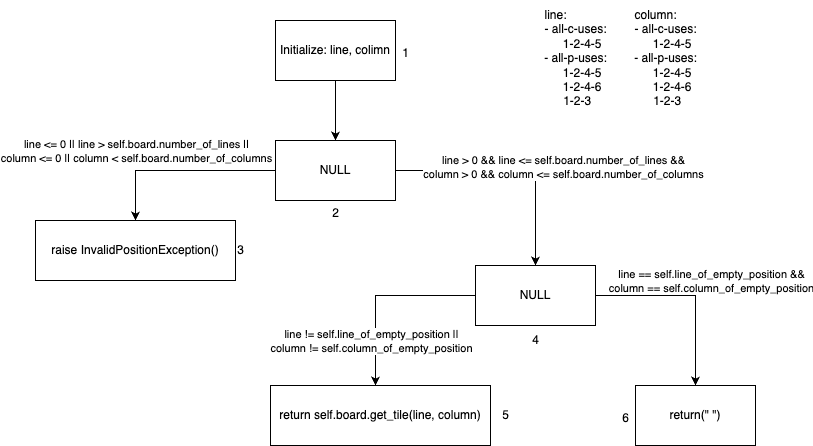

The diagram above was exported from draw.io. Its source (the exported page's mxGraphModel, read from the mxfile embedded in the PNG):
<mxGraphModel dx="1434" dy="692" grid="1" gridSize="10" guides="1" tooltips="1" connect="1" arrows="1" fold="1" page="1" pageScale="1" pageWidth="850" pageHeight="1100" math="0" shadow="0">
  <root>
    <mxCell id="0" />
    <mxCell id="1" parent="0" />
    <mxCell id="xgoQtSkMnQXqM-VSrjgq-1" value="Initialize: line, colimn" style="rounded=0;whiteSpace=wrap;html=1;" vertex="1" parent="1">
      <mxGeometry x="305" y="40" width="120" height="60" as="geometry" />
    </mxCell>
    <mxCell id="xgoQtSkMnQXqM-VSrjgq-4" value="NULL" style="rounded=0;whiteSpace=wrap;html=1;" vertex="1" parent="1">
      <mxGeometry x="305" y="160" width="120" height="60" as="geometry" />
    </mxCell>
    <mxCell id="xgoQtSkMnQXqM-VSrjgq-5" value="NULL" style="rounded=0;whiteSpace=wrap;html=1;" vertex="1" parent="1">
      <mxGeometry x="505" y="285" width="120" height="60" as="geometry" />
    </mxCell>
    <mxCell id="xgoQtSkMnQXqM-VSrjgq-6" value="raise InvalidPositionException()" style="rounded=0;whiteSpace=wrap;html=1;" vertex="1" parent="1">
      <mxGeometry x="65" y="240" width="200" height="60" as="geometry" />
    </mxCell>
    <mxCell id="xgoQtSkMnQXqM-VSrjgq-7" value="return(&quot; &quot;)" style="rounded=0;whiteSpace=wrap;html=1;" vertex="1" parent="1">
      <mxGeometry x="665" y="405" width="120" height="60" as="geometry" />
    </mxCell>
    <mxCell id="xgoQtSkMnQXqM-VSrjgq-8" value="return self.board.get_tile(line, column)" style="rounded=0;whiteSpace=wrap;html=1;" vertex="1" parent="1">
      <mxGeometry x="300" y="405" width="220" height="60" as="geometry" />
    </mxCell>
    <mxCell id="xgoQtSkMnQXqM-VSrjgq-9" value="" style="endArrow=classic;html=1;rounded=0;exitX=0;exitY=0.5;exitDx=0;exitDy=0;entryX=0.5;entryY=0;entryDx=0;entryDy=0;" edge="1" parent="1" source="xgoQtSkMnQXqM-VSrjgq-5">
      <mxGeometry width="50" height="50" relative="1" as="geometry">
        <mxPoint x="345" y="435" as="sourcePoint" />
        <mxPoint x="405" y="405" as="targetPoint" />
        <Array as="points">
          <mxPoint x="405" y="315" />
        </Array>
      </mxGeometry>
    </mxCell>
    <mxCell id="xgoQtSkMnQXqM-VSrjgq-25" value="line != self.line_of_empty_position ||&lt;div&gt;column != self.column_of_empty_position&lt;/div&gt;" style="edgeLabel;html=1;align=center;verticalAlign=middle;resizable=0;points=[];" vertex="1" connectable="0" parent="xgoQtSkMnQXqM-VSrjgq-9">
      <mxGeometry x="0.5895" y="3" relative="1" as="geometry">
        <mxPoint x="-8" y="-6" as="offset" />
      </mxGeometry>
    </mxCell>
    <mxCell id="xgoQtSkMnQXqM-VSrjgq-10" value="" style="endArrow=classic;html=1;rounded=0;exitX=0.5;exitY=1;exitDx=0;exitDy=0;entryX=0.5;entryY=0;entryDx=0;entryDy=0;" edge="1" parent="1" source="xgoQtSkMnQXqM-VSrjgq-1" target="xgoQtSkMnQXqM-VSrjgq-4">
      <mxGeometry width="50" height="50" relative="1" as="geometry">
        <mxPoint x="345" y="390" as="sourcePoint" />
        <mxPoint x="395" y="340" as="targetPoint" />
      </mxGeometry>
    </mxCell>
    <mxCell id="xgoQtSkMnQXqM-VSrjgq-11" value="" style="endArrow=classic;html=1;rounded=0;exitX=0;exitY=0.5;exitDx=0;exitDy=0;entryX=0.5;entryY=0;entryDx=0;entryDy=0;" edge="1" parent="1" source="xgoQtSkMnQXqM-VSrjgq-4" target="xgoQtSkMnQXqM-VSrjgq-6">
      <mxGeometry width="50" height="50" relative="1" as="geometry">
        <mxPoint x="345" y="390" as="sourcePoint" />
        <mxPoint x="395" y="340" as="targetPoint" />
        <Array as="points">
          <mxPoint x="165" y="190" />
        </Array>
      </mxGeometry>
    </mxCell>
    <mxCell id="xgoQtSkMnQXqM-VSrjgq-26" value="line &amp;lt;= 0 || line &amp;gt; self.board.number_of_lines ||&lt;div&gt;column &amp;lt;= 0 || column &amp;lt; self.board.number_of_columns&lt;/div&gt;" style="edgeLabel;html=1;align=center;verticalAlign=middle;resizable=0;points=[];" vertex="1" connectable="0" parent="xgoQtSkMnQXqM-VSrjgq-11">
      <mxGeometry x="0.1158" y="-3" relative="1" as="geometry">
        <mxPoint x="-34" y="-17" as="offset" />
      </mxGeometry>
    </mxCell>
    <mxCell id="xgoQtSkMnQXqM-VSrjgq-12" value="" style="endArrow=classic;html=1;rounded=0;exitX=1;exitY=0.5;exitDx=0;exitDy=0;entryX=0.5;entryY=0;entryDx=0;entryDy=0;" edge="1" parent="1" source="xgoQtSkMnQXqM-VSrjgq-4" target="xgoQtSkMnQXqM-VSrjgq-5">
      <mxGeometry width="50" height="50" relative="1" as="geometry">
        <mxPoint x="355" y="400" as="sourcePoint" />
        <mxPoint x="405" y="350" as="targetPoint" />
        <Array as="points">
          <mxPoint x="565" y="190" />
        </Array>
      </mxGeometry>
    </mxCell>
    <mxCell id="xgoQtSkMnQXqM-VSrjgq-22" value="line &amp;gt; 0 &amp;amp;&amp;amp; line &amp;lt;= self.board.number_of_lines &amp;amp;&amp;amp;&lt;div&gt;column &amp;gt; 0 &amp;amp;&amp;amp; column &amp;lt;= self.board.number_of_columns&lt;/div&gt;" style="edgeLabel;html=1;align=center;verticalAlign=middle;resizable=0;points=[];" vertex="1" connectable="0" parent="xgoQtSkMnQXqM-VSrjgq-12">
      <mxGeometry x="0.3368" y="-1" relative="1" as="geometry">
        <mxPoint x="28" y="-21" as="offset" />
      </mxGeometry>
    </mxCell>
    <mxCell id="xgoQtSkMnQXqM-VSrjgq-13" value="" style="endArrow=classic;html=1;rounded=0;exitX=1;exitY=0.5;exitDx=0;exitDy=0;entryX=0.5;entryY=0;entryDx=0;entryDy=0;" edge="1" parent="1" source="xgoQtSkMnQXqM-VSrjgq-5" target="xgoQtSkMnQXqM-VSrjgq-7">
      <mxGeometry width="50" height="50" relative="1" as="geometry">
        <mxPoint x="365" y="455" as="sourcePoint" />
        <mxPoint x="415" y="405" as="targetPoint" />
        <Array as="points">
          <mxPoint x="725" y="315" />
        </Array>
      </mxGeometry>
    </mxCell>
    <mxCell id="xgoQtSkMnQXqM-VSrjgq-23" value="line == self.line_of_empty_position &amp;amp;&amp;amp;&lt;div&gt;column == self.column_of_empty_position&lt;/div&gt;" style="edgeLabel;html=1;align=center;verticalAlign=middle;resizable=0;points=[];" vertex="1" connectable="0" parent="xgoQtSkMnQXqM-VSrjgq-13">
      <mxGeometry x="-0.3053" relative="1" as="geometry">
        <mxPoint x="49" y="-15" as="offset" />
      </mxGeometry>
    </mxCell>
    <mxCell id="xgoQtSkMnQXqM-VSrjgq-14" value="1" style="text;html=1;align=center;verticalAlign=middle;resizable=0;points=[];autosize=1;strokeColor=none;fillColor=none;" vertex="1" parent="1">
      <mxGeometry x="420" y="58" width="30" height="30" as="geometry" />
    </mxCell>
    <mxCell id="xgoQtSkMnQXqM-VSrjgq-15" value="2" style="text;html=1;align=center;verticalAlign=middle;resizable=0;points=[];autosize=1;strokeColor=none;fillColor=none;" vertex="1" parent="1">
      <mxGeometry x="350" y="218" width="30" height="30" as="geometry" />
    </mxCell>
    <mxCell id="xgoQtSkMnQXqM-VSrjgq-16" value="3" style="text;html=1;align=center;verticalAlign=middle;resizable=0;points=[];autosize=1;strokeColor=none;fillColor=none;" vertex="1" parent="1">
      <mxGeometry x="255" y="255" width="30" height="30" as="geometry" />
    </mxCell>
    <mxCell id="xgoQtSkMnQXqM-VSrjgq-17" value="4" style="text;html=1;align=center;verticalAlign=middle;resizable=0;points=[];autosize=1;strokeColor=none;fillColor=none;" vertex="1" parent="1">
      <mxGeometry x="550" y="345" width="30" height="30" as="geometry" />
    </mxCell>
    <mxCell id="xgoQtSkMnQXqM-VSrjgq-18" value="5" style="text;html=1;align=center;verticalAlign=middle;resizable=0;points=[];autosize=1;strokeColor=none;fillColor=none;" vertex="1" parent="1">
      <mxGeometry x="520" y="420" width="30" height="30" as="geometry" />
    </mxCell>
    <mxCell id="xgoQtSkMnQXqM-VSrjgq-19" value="6" style="text;html=1;align=center;verticalAlign=middle;resizable=0;points=[];autosize=1;strokeColor=none;fillColor=none;" vertex="1" parent="1">
      <mxGeometry x="640" y="423" width="30" height="30" as="geometry" />
    </mxCell>
    <mxCell id="xgoQtSkMnQXqM-VSrjgq-27" value="line:&lt;div&gt;&lt;span style=&quot;white-space: pre;&quot;&gt;&#09;&lt;/span&gt;&amp;nbsp; &amp;nbsp; - all-c-uses:&lt;/div&gt;&lt;div&gt;&amp;nbsp; &amp;nbsp; &amp;nbsp;&lt;span style=&quot;white-space: pre;&quot;&gt;&#09;&lt;/span&gt;&lt;span style=&quot;white-space: pre;&quot;&gt;&#09;&lt;/span&gt;1-2-4-5&lt;/div&gt;&lt;div&gt;&lt;span style=&quot;white-space: pre;&quot;&gt;&#09;&lt;/span&gt;&amp;nbsp; &amp;nbsp; - all-p-uses:&lt;/div&gt;&lt;div&gt;&lt;span style=&quot;white-space: pre;&quot;&gt;&#09;&lt;/span&gt;&lt;span style=&quot;white-space: pre;&quot;&gt;&#09;&lt;/span&gt;1-2-4-5&lt;/div&gt;&lt;div&gt;&lt;span style=&quot;white-space: pre;&quot;&gt;&#09;&lt;/span&gt;&lt;span style=&quot;white-space: pre;&quot;&gt;&#09;&lt;/span&gt;1-2-4-6&lt;/div&gt;&lt;div&gt;&lt;span style=&quot;white-space: pre;&quot;&gt;&#09;&lt;/span&gt;&amp;nbsp; &amp;nbsp; &amp;nbsp;1-2-3&lt;/div&gt;&lt;div&gt;&lt;br&gt;&lt;/div&gt;" style="text;html=1;align=center;verticalAlign=middle;resizable=0;points=[];autosize=1;strokeColor=none;fillColor=none;" vertex="1" parent="1">
      <mxGeometry x="520" y="20" width="130" height="130" as="geometry" />
    </mxCell>
    <mxCell id="xgoQtSkMnQXqM-VSrjgq-28" value="&amp;nbsp; &amp;nbsp; &amp;nbsp; column:&lt;div&gt;&lt;span style=&quot;white-space: pre;&quot;&gt;&#09;&lt;/span&gt;&amp;nbsp; &amp;nbsp; - all-c-uses:&lt;/div&gt;&lt;div&gt;&amp;nbsp; &amp;nbsp; &amp;nbsp;&lt;span style=&quot;white-space: pre;&quot;&gt;&#09;&lt;/span&gt;&lt;span style=&quot;white-space: pre;&quot;&gt;&#09;&lt;/span&gt;1-2-4-5&lt;/div&gt;&lt;div&gt;&lt;span style=&quot;white-space: pre;&quot;&gt;&#09;&lt;/span&gt;&amp;nbsp; &amp;nbsp; - all-p-uses:&lt;/div&gt;&lt;div&gt;&lt;span style=&quot;white-space: pre;&quot;&gt;&#09;&lt;/span&gt;&lt;span style=&quot;white-space: pre;&quot;&gt;&#09;&lt;/span&gt;1-2-4-5&lt;/div&gt;&lt;div&gt;&lt;span style=&quot;white-space: pre;&quot;&gt;&#09;&lt;/span&gt;&lt;span style=&quot;white-space: pre;&quot;&gt;&#09;&lt;/span&gt;1-2-4-6&lt;/div&gt;&lt;div&gt;&lt;span style=&quot;white-space: pre;&quot;&gt;&#09;&lt;/span&gt;&amp;nbsp; &amp;nbsp; &amp;nbsp;1-2-3&lt;/div&gt;&lt;div&gt;&lt;br&gt;&lt;/div&gt;" style="text;html=1;align=center;verticalAlign=middle;resizable=0;points=[];autosize=1;strokeColor=none;fillColor=none;" vertex="1" parent="1">
      <mxGeometry x="610" y="20" width="130" height="130" as="geometry" />
    </mxCell>
  </root>
</mxGraphModel>